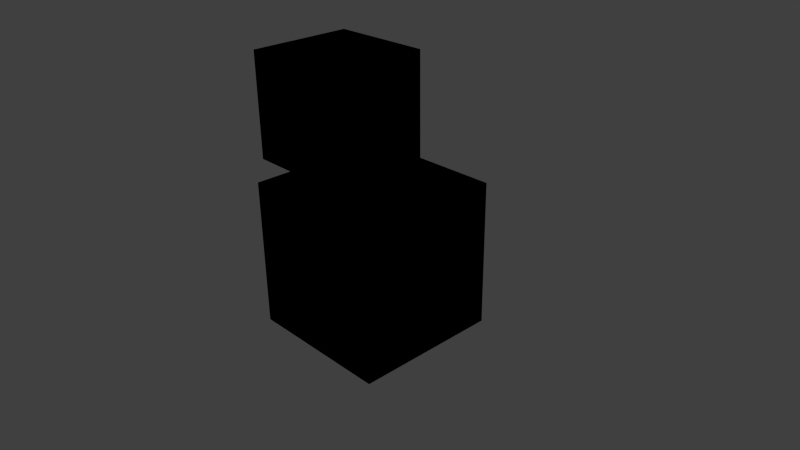 # Source: lib.blend  (saved by Blender 2.79.0; exported with 4.5.12 LTS)
import bpy
from mathutils import Matrix  # noqa: F401  (used for matrix-valued properties, if any)

bpy.ops.wm.read_factory_settings(use_empty=True)
scene = bpy.context.scene
scene.name = 'Scene'

# ---- collections
col_collection_1 = bpy.data.collections.new('Collection 1'); scene.collection.children.link(col_collection_1)

# ---- materials (node trees are filled in below, after node groups)
mat_pointiness = bpy.data.materials.new('__pointiness__')
mat_pointiness.alpha_threshold = 0.0
mat_pointiness.roughness = 0.5
mat_material = bpy.data.materials.new('Material')
mat_material.alpha_threshold = 0.0
mat_material.roughness = 0.5

# ---- node groups
ng_straight_over_mix = bpy.data.node_groups.new('~Straight Over Mix', 'ShaderNodeTree')
_s = ng_straight_over_mix.interface.new_socket(name='Color', in_out='OUTPUT', socket_type='NodeSocketColor')
_s.default_value = (0.0, 0.0, 0.0, 0.0)
_s = ng_straight_over_mix.interface.new_socket(name='Value', in_out='OUTPUT', socket_type='NodeSocketFloat')
_s.min_value = 0.0
_s.max_value = 0.0
_s = ng_straight_over_mix.interface.new_socket(name='Color1', in_out='INPUT', socket_type='NodeSocketColor')
_s.default_value = (0.5, 0.5, 0.5, 1.0)
_s = ng_straight_over_mix.interface.new_socket(name='Alpha1', in_out='INPUT', socket_type='NodeSocketFloat')
_s.default_value = 1.0
_s.min_value = 0.0
_s.max_value = 1.0
_s = ng_straight_over_mix.interface.new_socket(name='Color2', in_out='INPUT', socket_type='NodeSocketColor')
_s.default_value = (0.5, 0.5, 0.5, 1.0)
_s = ng_straight_over_mix.interface.new_socket(name='Alpha2', in_out='INPUT', socket_type='NodeSocketFloat')
_s.default_value = 1.0
_s.min_value = 0.0
_s.max_value = 1.0
_N = ng_straight_over_mix.nodes; _L = ng_straight_over_mix.links
n0 = _N.new('NodeFrame'); n0.name = 'Frame'; n0.location = (335, 257)
n0.label = 'Divide Round'
n0.width = 783
n1 = _N.new('NodeFrame'); n1.name = 'Frame.001'; n1.location = (1148, -27)
n1.label = 'Divide by 255'
n1.width = 201
n2 = _N.new('NodeFrame'); n2.name = 'Frame.005'; n2.location = (-488, 274)
n2.label = 'Temp'
n2.width = 794
n3 = _N.new('NodeFrame'); n3.name = 'Frame.004'; n3.location = (-744, 389)
n3.label = 'Multiply by 255'
n3.width = 206
n4 = _N.new('ShaderNodeMath'); n4.name = 'Math.010'; n4.location = (31, -270)
n4.operation = 'DIVIDE'
n5 = _N.new('ShaderNodeMix'); n5.name = 'Mix.008'; n5.location = (30, -30)
n5.data_type = 'RGBA'
n5.blend_type = 'DIVIDE'
n5.inputs[0].default_value = 1.0
n6 = _N.new('ShaderNodeMix'); n6.name = 'Mix.005'; n6.location = (30, -30)
n6.data_type = 'RGBA'
n6.blend_type = 'MULTIPLY'
n6.inputs[0].default_value = 1.0
n6.inputs[7].default_value = (2.0, 2.0, 2.0, 1.0)
n7 = _N.new('ShaderNodeMix'); n7.name = 'Mix.006'; n7.location = (207, -169)
n7.data_type = 'RGBA'
n7.blend_type = 'ADD'
n7.inputs[0].default_value = 1.0
n8 = _N.new('ShaderNodeMix'); n8.name = 'Mix.007'; n8.location = (415, -219)
n8.data_type = 'RGBA'
n8.blend_type = 'DIVIDE'
n8.inputs[0].default_value = 1.0
n9 = _N.new('ShaderNodeMath'); n9.name = 'Math.006'; n9.location = (206, -385)
n9.operation = 'MULTIPLY'
n9.inputs[1].default_value = 2.0
n10 = _N.new('ShaderNodeMath'); n10.name = 'Math.008'; n10.location = (419, -641)
n10.operation = 'MULTIPLY'
n10.inputs[1].default_value = 2.0
n11 = _N.new('ShaderNodeMath'); n11.name = 'Math.007'; n11.location = (414, -470)
n12 = _N.new('ShaderNodeMath'); n12.name = 'Math.009'; n12.location = (613, -509)
n12.operation = 'DIVIDE'
n13 = _N.new('ShaderNodeValue'); n13.name = 'Value'; n13.location = (167, -628)
n13.outputs[0].default_value = 255.0
n14 = _N.new('ShaderNodeMath'); n14.name = 'Math.004'; n14.location = (30, -146)
n14.operation = 'MULTIPLY'
n15 = _N.new('ShaderNodeMix'); n15.name = 'Mix.001'; n15.location = (263, -30)
n15.data_type = 'RGBA'
n15.blend_type = 'MULTIPLY'
n15.inputs[0].default_value = 1.0
n16 = _N.new('ShaderNodeMix'); n16.name = 'Mix'; n16.location = (439, -372)
n16.data_type = 'RGBA'
n16.blend_type = 'MULTIPLY'
n16.inputs[0].default_value = 1.0
n17 = _N.new('ShaderNodeMix'); n17.name = 'Mix.004'; n17.location = (624, -134)
n17.label = 'Temp RGB'
n17.data_type = 'RGBA'
n17.blend_type = 'ADD'
n17.inputs[0].default_value = 1.0
n18 = _N.new('ShaderNodeMath'); n18.name = 'Math.005'; n18.location = (618, -572)
n18.label = 'Temp Alpha'
n19 = _N.new('ShaderNodeMath'); n19.name = 'Math.003'; n19.location = (208, -577)
n19.operation = 'MULTIPLY'
n20 = _N.new('ShaderNodeMath'); n20.name = 'Math.002'; n20.location = (32, -298)
n20.label = 'mt'
n20.operation = 'SUBTRACT'
n21 = _N.new('ShaderNodeValue'); n21.name = 'Value.001'; n21.location = (-1179, -38)
n21.outputs[0].default_value = 255.0
n22 = _N.new('ShaderNodeCombineColor'); n22.name = 'Combine RGB'; n22.location = (-940, 51)
n23 = _N.new('ShaderNodeMix'); n23.name = 'Mix.002'; n23.location = (36, -539)
n23.data_type = 'RGBA'
n23.blend_type = 'MULTIPLY'
n23.inputs[0].default_value = 1.0
n24 = _N.new('ShaderNodeMath'); n24.name = 'Math'; n24.location = (30, -722)
n24.operation = 'MULTIPLY'
n25 = _N.new('ShaderNodeMath'); n25.name = 'Math.001'; n25.location = (35, -219)
n25.label = 't'
n25.operation = 'MULTIPLY'
n26 = _N.new('ShaderNodeMix'); n26.name = 'Mix.003'; n26.location = (34, -30)
n26.data_type = 'RGBA'
n26.blend_type = 'MULTIPLY'
n26.inputs[0].default_value = 1.0
n27 = _N.new('NodeGroupOutput'); n27.name = 'Group Output'; n27.location = (1379, 0)
n28 = _N.new('NodeGroupInput'); n28.name = 'Group Input'; n28.location = (-1379, 0)
n4.parent = n1
n5.parent = n1
n6.parent = n0
n7.parent = n0
n8.parent = n0
n9.parent = n0
n10.parent = n0
n11.parent = n0
n12.parent = n0
n13.parent = n0
n14.parent = n2
n15.parent = n2
n16.parent = n2
n17.parent = n2
n18.parent = n2
n19.parent = n2
n20.parent = n2
n23.parent = n3
n24.parent = n3
n25.parent = n3
n26.parent = n3
_L.new(n28.outputs[1], n24.inputs[0])
_L.new(n28.outputs[3], n25.inputs[0])
_L.new(n25.outputs[0], n20.inputs[1])
_L.new(n20.outputs[0], n19.inputs[0])
_L.new(n24.outputs[0], n19.inputs[1])
_L.new(n19.outputs[0], n16.inputs[7])
_L.new(n23.outputs[2], n16.inputs[6])
_L.new(n25.outputs[0], n14.inputs[0])
_L.new(n26.outputs[2], n15.inputs[6])
_L.new(n14.outputs[0], n15.inputs[7])
_L.new(n15.outputs[2], n17.inputs[6])
_L.new(n16.outputs[2], n17.inputs[7])
_L.new(n14.outputs[0], n18.inputs[0])
_L.new(n19.outputs[0], n18.inputs[1])
_L.new(n17.outputs[2], n6.inputs[6])
_L.new(n6.outputs[2], n7.inputs[6])
_L.new(n18.outputs[0], n7.inputs[7])
_L.new(n18.outputs[0], n9.inputs[0])
_L.new(n7.outputs[2], n8.inputs[6])
_L.new(n9.outputs[0], n8.inputs[7])
_L.new(n8.outputs[2], n5.inputs[6])
_L.new(n9.outputs[0], n11.inputs[0])
_L.new(n11.outputs[0], n12.inputs[0])
_L.new(n10.outputs[0], n12.inputs[1])
_L.new(n12.outputs[0], n4.inputs[0])
_L.new(n21.outputs[0], n22.inputs[0])
_L.new(n21.outputs[0], n22.inputs[1])
_L.new(n21.outputs[0], n22.inputs[2])
_L.new(n22.outputs[0], n26.inputs[7])
_L.new(n22.outputs[0], n23.inputs[7])
_L.new(n21.outputs[0], n25.inputs[1])
_L.new(n21.outputs[0], n24.inputs[1])
_L.new(n21.outputs[0], n20.inputs[0])
_L.new(n21.outputs[0], n14.inputs[1])
_L.new(n21.outputs[0], n11.inputs[1])
_L.new(n21.outputs[0], n10.inputs[0])
_L.new(n22.outputs[0], n5.inputs[7])
_L.new(n21.outputs[0], n4.inputs[1])
_L.new(n28.outputs[2], n26.inputs[6])
_L.new(n28.outputs[0], n23.inputs[6])
_L.new(n5.outputs[2], n27.inputs[0])
_L.new(n4.outputs[0], n27.inputs[1])
n27.is_active_output = True
ng_overlay_vector = bpy.data.node_groups.new('~Overlay Vector', 'ShaderNodeTree')
_s = ng_overlay_vector.interface.new_socket(name='Vector', in_out='OUTPUT', socket_type='NodeSocketVector')
_s.min_value = 0.0
_s.max_value = 0.0
_s = ng_overlay_vector.interface.new_socket(name='Fac', in_out='INPUT', socket_type='NodeSocketFloat')
_s.default_value = 1.0
_s.min_value = 0.0
_s.max_value = 1.0
_s = ng_overlay_vector.interface.new_socket(name='Vector1', in_out='INPUT', socket_type='NodeSocketVector')
_s.min_value = -1e+04
_s.max_value = 1e+04
_s = ng_overlay_vector.interface.new_socket(name='Vector2', in_out='INPUT', socket_type='NodeSocketVector')
_s.min_value = -1e+04
_s.max_value = 1e+04
_N = ng_overlay_vector.nodes; _L = ng_overlay_vector.links
n0 = _N.new('NodeFrame'); n0.name = 'Frame'; n0.location = (-1212, -64)
n0.label = 'Dealing with Factor'
n0.width = 793
n1 = _N.new('NodeFrame'); n1.name = 'Frame.001'; n1.location = (-1193, 195)
n1.label = 'Detail Oriented Vector Overlay (ref:http://blog.selfshadow.com)'
n1.width = 642
n2 = _N.new('ShaderNodeMath'); n2.name = 'Math.008'; n2.location = (-123, 154)
n2.width = 135
n2.inputs[1].default_value = 1.0
n3 = _N.new('ShaderNodeSeparateXYZ'); n3.name = 'Separate XYZ.002'; n3.location = (296, 91)
n4 = _N.new('ShaderNodeCombineXYZ'); n4.name = 'Combine XYZ.001'; n4.location = (75, 96)
n4.label = 't'
n5 = _N.new('ShaderNodeMath'); n5.name = 'Math.009'; n5.location = (551, 372)
n5.label = 't*dot(t, u)'
n5.width = 135
n5.operation = 'MULTIPLY'
n6 = _N.new('ShaderNodeMath'); n6.name = 'Math.010'; n6.location = (551, 207)
n6.label = 't*dot(t, u)'
n6.width = 135
n6.operation = 'MULTIPLY'
n7 = _N.new('ShaderNodeMath'); n7.name = 'Math.011'; n7.location = (548, 43)
n7.label = 't*dot(t, u)'
n7.width = 135
n7.operation = 'MULTIPLY'
n8 = _N.new('ShaderNodeMath'); n8.name = 'Math.012'; n8.location = (753, 376)
n8.label = 't*dot(t, u)/t.z'
n8.width = 135
n8.operation = 'DIVIDE'
n9 = _N.new('ShaderNodeMath'); n9.name = 'Math.013'; n9.location = (751, 214)
n9.label = 't*dot(t, u)/t.z'
n9.width = 135
n9.operation = 'DIVIDE'
n10 = _N.new('ShaderNodeMath'); n10.name = 'Math.014'; n10.location = (749, 50)
n10.label = 't*dot(t, u)/t.z'
n10.width = 135
n10.operation = 'DIVIDE'
n11 = _N.new('ShaderNodeCombineXYZ'); n11.name = 'Combine XYZ.002'; n11.location = (76, -130)
n11.label = 'u'
n12 = _N.new('NodeGroupOutput'); n12.name = 'Group Output'; n12.location = (1641, -68)
n13 = _N.new('ShaderNodeVectorMath'); n13.name = 'Vector Math.001'; n13.location = (1199, -30)
n13.label = 't*dot(t, u)/t.z - u'
n13.operation = 'SUBTRACT'
n14 = _N.new('ShaderNodeVectorMath'); n14.name = 'Vector Math.002'; n14.location = (1419, -26)
n14.label = 't*dot(t, u)/t.z - u'
n14.operation = 'NORMALIZE'
n14.inputs[1].default_value = (0.5, 0.5, 0.5)
n15 = _N.new('ShaderNodeCombineXYZ'); n15.name = 'Combine XYZ.003'; n15.location = (975, 121)
n16 = _N.new('ShaderNodeVectorMath'); n16.name = 'Vector Math'; n16.location = (308, -87)
n16.label = 'dot(t, u)'
n16.operation = 'DOT_PRODUCT'
n17 = _N.new('ShaderNodeSeparateXYZ'); n17.name = 'Separate XYZ'; n17.location = (-367, 49)
n18 = _N.new('ShaderNodeMath'); n18.name = 'Math.006'; n18.location = (-130, -47)
n18.width = 135
n18.operation = 'MULTIPLY'
n18.inputs[1].default_value = -1.0
n19 = _N.new('ShaderNodeMath'); n19.name = 'Math.007'; n19.location = (-130, -206)
n19.width = 135
n19.operation = 'MULTIPLY'
n19.inputs[1].default_value = -1.0
n20 = _N.new('ShaderNodeSeparateXYZ'); n20.name = 'Separate XYZ.003'; n20.location = (-365, -117)
n21 = _N.new('NodeGroupInput'); n21.name = 'Group Input'; n21.location = (-1381, 114)
n22 = _N.new('ShaderNodeMath'); n22.name = 'Math'; n22.location = (233, -30)
n22.operation = 'MULTIPLY'
n23 = _N.new('ShaderNodeSeparateXYZ'); n23.name = 'Separate XYZ.001'; n23.location = (30, -179)
n24 = _N.new('ShaderNodeMath'); n24.name = 'Math.001'; n24.location = (238, -197)
n24.operation = 'MULTIPLY'
n25 = _N.new('ShaderNodeCombineXYZ'); n25.name = 'Combine XYZ.004'; n25.location = (452, -290)
n26 = _N.new('ShaderNodeVectorMath'); n26.name = 'Vector Math.003'; n26.location = (623, -308)
n26.operation = 'NORMALIZE'
n26.inputs[1].default_value = (0.5, 0.5, 0.5)
n22.parent = n0
n23.parent = n0
n24.parent = n0
n25.parent = n0
n26.parent = n0
_L.new(n21.outputs[1], n17.inputs[0])
_L.new(n21.outputs[2], n23.inputs[0])
_L.new(n17.outputs[2], n2.inputs[0])
_L.new(n17.outputs[0], n4.inputs[0])
_L.new(n17.outputs[1], n4.inputs[1])
_L.new(n2.outputs[0], n4.inputs[2])
_L.new(n18.outputs[0], n11.inputs[0])
_L.new(n19.outputs[0], n11.inputs[1])
_L.new(n4.outputs[0], n16.inputs[0])
_L.new(n11.outputs[0], n16.inputs[1])
_L.new(n4.outputs[0], n3.inputs[0])
_L.new(n16.outputs[1], n5.inputs[1])
_L.new(n3.outputs[0], n5.inputs[0])
_L.new(n16.outputs[1], n6.inputs[1])
_L.new(n16.outputs[1], n7.inputs[1])
_L.new(n3.outputs[1], n6.inputs[0])
_L.new(n3.outputs[2], n7.inputs[0])
_L.new(n3.outputs[2], n10.inputs[1])
_L.new(n3.outputs[2], n9.inputs[1])
_L.new(n3.outputs[2], n8.inputs[1])
_L.new(n5.outputs[0], n8.inputs[0])
_L.new(n6.outputs[0], n9.inputs[0])
_L.new(n7.outputs[0], n10.inputs[0])
_L.new(n8.outputs[0], n15.inputs[0])
_L.new(n9.outputs[0], n15.inputs[1])
_L.new(n10.outputs[0], n15.inputs[2])
_L.new(n15.outputs[0], n13.inputs[0])
_L.new(n11.outputs[0], n13.inputs[1])
_L.new(n13.outputs[0], n14.inputs[0])
_L.new(n14.outputs[0], n12.inputs[0])
_L.new(n23.outputs[0], n22.inputs[0])
_L.new(n23.outputs[1], n24.inputs[0])
_L.new(n22.outputs[0], n25.inputs[0])
_L.new(n24.outputs[0], n25.inputs[1])
_L.new(n23.outputs[2], n25.inputs[2])
_L.new(n25.outputs[0], n26.inputs[0])
_L.new(n26.outputs[0], n20.inputs[0])
_L.new(n20.outputs[0], n18.inputs[0])
_L.new(n20.outputs[1], n19.inputs[0])
_L.new(n20.outputs[2], n11.inputs[2])
_L.new(n21.outputs[0], n22.inputs[1])
_L.new(n21.outputs[0], n24.inputs[1])
n12.is_active_output = True
ng_unpack_normal = bpy.data.node_groups.new('~Unpack Normal', 'ShaderNodeTree')
_s = ng_unpack_normal.interface.new_socket(name='Color', in_out='OUTPUT', socket_type='NodeSocketColor')
_s.default_value = (0.0, 0.0, 0.0, 0.0)
_s = ng_unpack_normal.interface.new_socket(name='Color', in_out='INPUT', socket_type='NodeSocketColor')
_s.default_value = (0.5, 0.5, 1.0, 1.0)
_N = ng_unpack_normal.nodes; _L = ng_unpack_normal.links
n0 = _N.new('ShaderNodeMix'); n0.name = 'Mix.001'; n0.location = (103, 0)
n0.data_type = 'RGBA'
n0.blend_type = 'SUBTRACT'
n0.inputs[0].default_value = 1.0
n0.inputs[7].default_value = (1.0, 1.0, 1.0, 1.0)
n1 = _N.new('NodeGroupInput'); n1.name = 'Group Input'; n1.location = (-303, 0)
n2 = _N.new('NodeGroupOutput'); n2.name = 'Group Output'; n2.location = (303, 0)
n3 = _N.new('ShaderNodeMix'); n3.name = 'Mix'; n3.location = (-103, 0)
n3.data_type = 'RGBA'
n3.blend_type = 'MULTIPLY'
n3.inputs[0].default_value = 1.0
n3.inputs[7].default_value = (2.0, 2.0, 2.0, 1.0)
_L.new(n3.outputs[2], n0.inputs[6])
_L.new(n1.outputs[0], n3.inputs[6])
_L.new(n0.outputs[2], n2.inputs[0])
n2.is_active_output = True

# ---- material node trees
mat_pointiness.use_nodes = True; mat_pointiness.node_tree.nodes.clear()
_N = mat_pointiness.node_tree.nodes; _L = mat_pointiness.node_tree.links
n0 = _N.new('ShaderNodeGroup'); n0.name = 'Group.001'; n0.location = (-823, -11)
n0.width = 252
n0.node_tree = ng_straight_over_mix
n0.inputs[0].default_value = (0.5, 0.5, 0.5, 1.0)
n0.inputs[1].default_value = 1.0
n0.inputs[2].default_value = (0.5, 0.5, 0.5, 1.0)
n0.inputs[3].default_value = 1.0
n1 = _N.new('ShaderNodeGroup'); n1.name = 'Group'; n1.location = (-519, -18)
n1.width = 270
n1.node_tree = ng_overlay_vector
n1.inputs[0].default_value = 1.0
n1.inputs[1].default_value = (0.0, 0.0, 0.0)
n1.inputs[2].default_value = (0.0, 0.0, 0.0)
n2 = _N.new('ShaderNodeGroup'); n2.name = 'Group.002'; n2.location = (-204, -15)
n2.width = 183
n2.node_tree = ng_unpack_normal
n2.inputs[0].default_value = (0.5, 0.5, 1.0, 1.0)
mat_material.use_nodes = True; mat_material.node_tree.nodes.clear()
_N = mat_material.node_tree.nodes; _L = mat_material.node_tree.links

# ---- world
world_world = bpy.data.worlds.new('World'); scene.world = world_world
world_world.color = (0.05088, 0.05088, 0.05088)
world_world.use_sun_shadow = False
world_world.sun_shadow_jitter_overblur = 0.0
world_world.cycles.sampling_method = 'NONE'
world_world.cycles.sample_map_resolution = 256

# ---- cameras
cam_camera = bpy.data.cameras.new('Camera')
cam_camera.clip_end = 100.0
cam_camera.lens = 35.0
cam_camera.sensor_width = 32.0
cam_camera.sensor_height = 18.0
cam_camera.ortho_scale = 7.314
cam_camera.dof.focus_distance = 0.0

# ---- lights
light_lamp = bpy.data.lights.new('Lamp', 'POINT')
light_lamp.transmission_factor = 0.0
light_lamp.cutoff_distance = 30.0
light_lamp.energy = 100.0
light_lamp.shadow_buffer_clip_start = 1.001
light_lamp.shadow_soft_size = 0.1
light_lamp.shadow_maximum_resolution = 0.006
light_lamp.use_absolute_resolution = True
light_lamp.cycles.use_multiple_importance_sampling = False

# ---- meshes
me_cube_001 = bpy.data.meshes.new('Cube.001')
me_cube_001.from_pydata([(-1.0, -1.0, -1.0), (-1.0, -1.0, 1.0), (-1.0, 1.0, -1.0), (-1.0, 1.0, 1.0), (1.0, -1.0, -1.0), (1.0, -1.0, 1.0), (1.0, 1.0, -1.0), (1.0, 1.0, 1.0)], [], [(1, 3, 2, 0), (3, 7, 6, 2), (7, 5, 4, 6), (5, 1, 0, 4), (0, 2, 6, 4), (5, 7, 3, 1)])
_uv = me_cube_001.uv_layers.new(name='UVMap')
_uv.uv.foreach_set('vector', [0.3331, 0.0001998, 0.0001998, 0.0001998, 0.0001998, 0.3331, 0.3331, 0.3331, 0.6665, 0.3335, 0.3335, 0.3335, 0.3335, 0.6665, 0.6665, 0.6665, 0.0001998, 0.6669, 0.3331, 0.6669, 0.3331, 0.9998, 0.0001998, 0.9998, 0.6669, 0.0001998, 0.9998, 0.0001998, 0.9998, 0.3331, 0.6669, 0.3331, 0.6665, 0.3331, 0.6665, 0.0001998, 0.3335, 0.0001998, 0.3335, 0.3331, 0.0001998, 0.6665, 0.0001998, 0.3335, 0.3331, 0.3335, 0.3331, 0.6665])
me_cube_001.materials.append(mat_pointiness)
me_cube_001.use_remesh_preserve_volume = False
me_cube_001.use_remesh_preserve_attributes = False
me_cube_001.use_mirror_vertex_groups = False
me_cube_001.update()
me_cube = bpy.data.meshes.new('Cube')
me_cube.from_pydata([(-1.0, -1.0, -1.0), (-1.0, -1.0, 1.0), (-1.0, 1.0, -1.0), (-1.0, 1.0, 1.0), (1.0, -1.0, -1.0), (1.0, -1.0, 1.0), (1.0, 1.0, -1.0), (1.0, 1.0, 1.0)], [], [(1, 3, 2, 0), (3, 7, 6, 2), (7, 5, 4, 6), (5, 1, 0, 4), (0, 2, 6, 4), (5, 7, 3, 1)])
_uv = me_cube.uv_layers.new(name='UVMap')
_uv.uv.foreach_set('vector', [0.3333, 0.3333, 0.3333, 3.974e-08, 0.6667, 0.0, 0.6667, 0.3333, 3.974e-08, 0.6667, 0.0, 0.3333, 0.3333, 0.3333, 0.3333, 0.6667, 1.291e-07, 0.3333, 0.0, 8.941e-08, 0.3333, 0.0, 0.3333, 0.3333, 0.3333, 0.3333, 0.6667, 0.3333, 0.6667, 0.6667, 0.3333, 0.6667, 1.0, 0.0, 1.0, 0.3333, 0.6667, 0.3333, 0.6667, 2.98e-08, 0.0, 0.6667, 0.3333, 0.6667, 0.3333, 1.0, 4.967e-08, 1.0])
me_cube.materials.append(mat_material)
me_cube.use_remesh_preserve_volume = False
me_cube.use_remesh_preserve_attributes = False
me_cube.use_mirror_vertex_groups = False
me_cube.update()

# ---- objects
ob_cube_001 = bpy.data.objects.new('Cube.001', me_cube_001)
ob_cube = bpy.data.objects.new('Cube', me_cube)
ob_lamp = bpy.data.objects.new('Lamp', light_lamp)
ob_camera = bpy.data.objects.new('Camera', cam_camera)

# ---- transforms, parenting, visibility, modifiers, constraints
ob_cube_001.location = (-3.889, 2.679, 0.4219)
ob_cube_001.lineart.crease_threshold = 0.0
ob_cube.location = (0.0, 0.0, 0.0)
ob_cube.lineart.crease_threshold = 0.0
ob_lamp.location = (4.076, 1.005, 5.904)
ob_lamp.rotation_euler = (0.6503, 0.05522, 1.866)
ob_lamp.lock_rotations_4d = False
ob_lamp.empty_display_type = 'ARROWS'
ob_lamp.color = (0.0, 0.0, 0.0, 0.0)
ob_lamp.lineart.crease_threshold = 0.0
ob_camera.location = (7.481, -6.508, 5.344)
ob_camera.rotation_euler = (1.109, 0.01082, 0.8149)
ob_camera.lock_rotations_4d = False
ob_camera.empty_display_type = 'ARROWS'
ob_camera.color = (0.0, 0.0, 0.0, 0.0)
ob_camera.display_type = 'WIRE'
ob_camera.lineart.crease_threshold = 0.0

# ---- collection membership
col_collection_1.objects.link(ob_cube_001)
col_collection_1.objects.link(ob_cube)
col_collection_1.objects.link(ob_lamp)
col_collection_1.objects.link(ob_camera)

# ---- scene / render settings (as saved in the file)
scene.camera = ob_camera
scene.frame_start = 1; scene.frame_end = 250; scene.frame_set(1)
scene.render.engine = 'CYCLES'
scene.render.resolution_percentage = 50
scene.render.dither_intensity = 0.0
scene.cycles.use_denoising = False
scene.cycles.samples = 10
scene.cycles.sampling_pattern = 'TABULATED_SOBOL'
scene.cycles.light_sampling_threshold = 0.0
scene.cycles.use_adaptive_sampling = False
scene.cycles.use_light_tree = False
scene.cycles.blur_glossy = 0.0
scene.cycles.pixel_filter_type = 'GAUSSIAN'
scene.cycles.sample_clamp_indirect = 0.0
scene.view_settings.view_transform = 'Standard'
bpy.context.view_layer.update()
